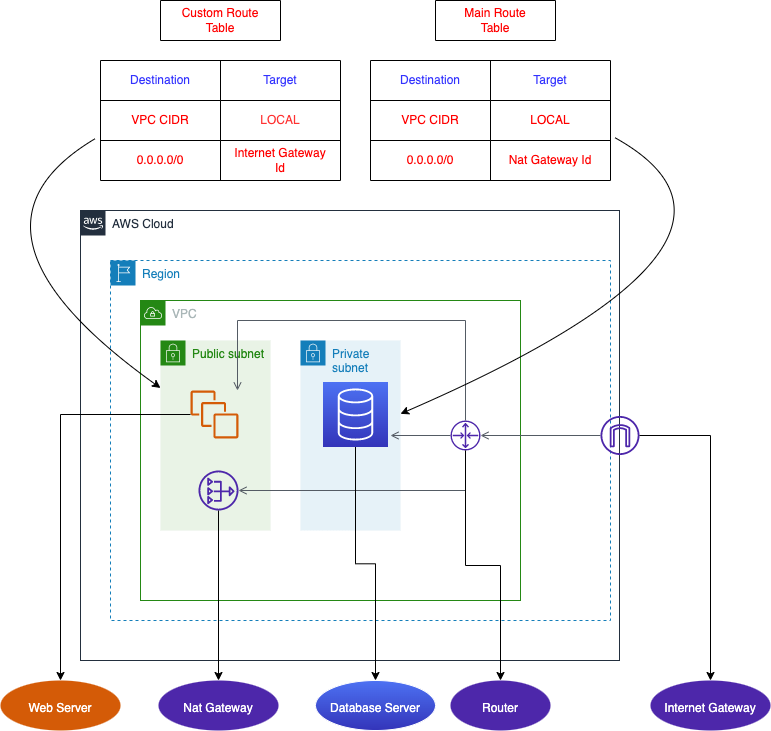

The diagram above was exported from draw.io. Its source (the exported page's mxGraphModel, read from the mxfile embedded in the PNG):
<mxGraphModel dx="1772" dy="1697" grid="1" gridSize="10" guides="1" tooltips="1" connect="1" arrows="1" fold="1" page="1" pageScale="1" pageWidth="827" pageHeight="1169" math="0" shadow="0">
  <root>
    <mxCell id="0" />
    <mxCell id="1" parent="0" />
    <mxCell id="EN6SPJ3t8M61wVDVq82q-1" value="AWS Cloud" style="points=[[0,0],[0.25,0],[0.5,0],[0.75,0],[1,0],[1,0.25],[1,0.5],[1,0.75],[1,1],[0.75,1],[0.5,1],[0.25,1],[0,1],[0,0.75],[0,0.5],[0,0.25]];outlineConnect=0;gradientColor=none;html=1;whiteSpace=wrap;fontSize=12;fontStyle=0;container=1;pointerEvents=0;collapsible=0;recursiveResize=0;shape=mxgraph.aws4.group;grIcon=mxgraph.aws4.group_aws_cloud_alt;strokeColor=#232F3E;fillColor=none;verticalAlign=top;align=left;spacingLeft=30;fontColor=#232F3E;dashed=0;" vertex="1" parent="1">
      <mxGeometry x="30" y="70" width="539" height="450" as="geometry" />
    </mxCell>
    <mxCell id="EN6SPJ3t8M61wVDVq82q-2" value="Region" style="points=[[0,0],[0.25,0],[0.5,0],[0.75,0],[1,0],[1,0.25],[1,0.5],[1,0.75],[1,1],[0.75,1],[0.5,1],[0.25,1],[0,1],[0,0.75],[0,0.5],[0,0.25]];outlineConnect=0;gradientColor=none;html=1;whiteSpace=wrap;fontSize=12;fontStyle=0;container=1;pointerEvents=0;collapsible=0;recursiveResize=0;shape=mxgraph.aws4.group;grIcon=mxgraph.aws4.group_region;strokeColor=#147EBA;fillColor=none;verticalAlign=top;align=left;spacingLeft=30;fontColor=#147EBA;dashed=1;" vertex="1" parent="EN6SPJ3t8M61wVDVq82q-1">
      <mxGeometry x="30" y="50" width="500" height="360" as="geometry" />
    </mxCell>
    <mxCell id="EN6SPJ3t8M61wVDVq82q-3" value="VPC" style="points=[[0,0],[0.25,0],[0.5,0],[0.75,0],[1,0],[1,0.25],[1,0.5],[1,0.75],[1,1],[0.75,1],[0.5,1],[0.25,1],[0,1],[0,0.75],[0,0.5],[0,0.25]];outlineConnect=0;gradientColor=none;html=1;whiteSpace=wrap;fontSize=12;fontStyle=0;container=1;pointerEvents=0;collapsible=0;recursiveResize=0;shape=mxgraph.aws4.group;grIcon=mxgraph.aws4.group_vpc;strokeColor=#248814;fillColor=none;verticalAlign=top;align=left;spacingLeft=30;fontColor=#AAB7B8;dashed=0;" vertex="1" parent="EN6SPJ3t8M61wVDVq82q-2">
      <mxGeometry x="30" y="40" width="380" height="300" as="geometry" />
    </mxCell>
    <mxCell id="EN6SPJ3t8M61wVDVq82q-10" value="" style="sketch=0;outlineConnect=0;fontColor=#232F3E;gradientColor=none;fillColor=#4D27AA;strokeColor=none;dashed=0;verticalLabelPosition=bottom;verticalAlign=top;align=center;html=1;fontSize=12;fontStyle=0;aspect=fixed;pointerEvents=1;shape=mxgraph.aws4.router;" vertex="1" parent="EN6SPJ3t8M61wVDVq82q-3">
      <mxGeometry x="310" y="120" width="30" height="30" as="geometry" />
    </mxCell>
    <mxCell id="EN6SPJ3t8M61wVDVq82q-4" value="Public subnet" style="points=[[0,0],[0.25,0],[0.5,0],[0.75,0],[1,0],[1,0.25],[1,0.5],[1,0.75],[1,1],[0.75,1],[0.5,1],[0.25,1],[0,1],[0,0.75],[0,0.5],[0,0.25]];outlineConnect=0;gradientColor=none;html=1;whiteSpace=wrap;fontSize=12;fontStyle=0;container=1;pointerEvents=0;collapsible=0;recursiveResize=0;shape=mxgraph.aws4.group;grIcon=mxgraph.aws4.group_security_group;grStroke=0;strokeColor=#248814;fillColor=#E9F3E6;verticalAlign=top;align=left;spacingLeft=30;fontColor=#248814;dashed=0;" vertex="1" parent="EN6SPJ3t8M61wVDVq82q-3">
      <mxGeometry x="20" y="40" width="110" height="190" as="geometry" />
    </mxCell>
    <mxCell id="EN6SPJ3t8M61wVDVq82q-6" value="" style="sketch=0;outlineConnect=0;fontColor=#232F3E;gradientColor=none;fillColor=#D45B07;strokeColor=none;dashed=0;verticalLabelPosition=bottom;verticalAlign=top;align=center;html=1;fontSize=12;fontStyle=0;aspect=fixed;pointerEvents=1;shape=mxgraph.aws4.instances;" vertex="1" parent="EN6SPJ3t8M61wVDVq82q-4">
      <mxGeometry x="30" y="50" width="48" height="48" as="geometry" />
    </mxCell>
    <mxCell id="EN6SPJ3t8M61wVDVq82q-9" value="" style="sketch=0;outlineConnect=0;fontColor=#232F3E;gradientColor=none;fillColor=#4D27AA;strokeColor=none;dashed=0;verticalLabelPosition=bottom;verticalAlign=top;align=center;html=1;fontSize=12;fontStyle=0;aspect=fixed;pointerEvents=1;shape=mxgraph.aws4.nat_gateway;" vertex="1" parent="EN6SPJ3t8M61wVDVq82q-4">
      <mxGeometry x="38" y="130" width="40" height="40" as="geometry" />
    </mxCell>
    <mxCell id="EN6SPJ3t8M61wVDVq82q-5" value="Private subnet" style="points=[[0,0],[0.25,0],[0.5,0],[0.75,0],[1,0],[1,0.25],[1,0.5],[1,0.75],[1,1],[0.75,1],[0.5,1],[0.25,1],[0,1],[0,0.75],[0,0.5],[0,0.25]];outlineConnect=0;gradientColor=none;html=1;whiteSpace=wrap;fontSize=12;fontStyle=0;container=1;pointerEvents=0;collapsible=0;recursiveResize=0;shape=mxgraph.aws4.group;grIcon=mxgraph.aws4.group_security_group;grStroke=0;strokeColor=#147EBA;fillColor=#E6F2F8;verticalAlign=top;align=left;spacingLeft=30;fontColor=#147EBA;dashed=0;" vertex="1" parent="EN6SPJ3t8M61wVDVq82q-3">
      <mxGeometry x="160" y="40" width="100" height="190" as="geometry" />
    </mxCell>
    <mxCell id="EN6SPJ3t8M61wVDVq82q-8" value="" style="sketch=0;points=[[0,0,0],[0.25,0,0],[0.5,0,0],[0.75,0,0],[1,0,0],[0,1,0],[0.25,1,0],[0.5,1,0],[0.75,1,0],[1,1,0],[0,0.25,0],[0,0.5,0],[0,0.75,0],[1,0.25,0],[1,0.5,0],[1,0.75,0]];outlineConnect=0;fontColor=#232F3E;gradientColor=#4D72F3;gradientDirection=north;fillColor=#3334B9;strokeColor=#ffffff;dashed=0;verticalLabelPosition=bottom;verticalAlign=top;align=center;html=1;fontSize=12;fontStyle=0;aspect=fixed;shape=mxgraph.aws4.resourceIcon;resIcon=mxgraph.aws4.database;" vertex="1" parent="EN6SPJ3t8M61wVDVq82q-5">
      <mxGeometry x="22.5" y="41.5" width="65" height="65" as="geometry" />
    </mxCell>
    <mxCell id="EN6SPJ3t8M61wVDVq82q-31" value="" style="edgeStyle=orthogonalEdgeStyle;html=1;endArrow=none;elbow=vertical;startArrow=open;startFill=0;strokeColor=#545B64;rounded=0;fontColor=#FFFFFF;" edge="1" parent="EN6SPJ3t8M61wVDVq82q-3" target="EN6SPJ3t8M61wVDVq82q-10">
      <mxGeometry width="100" relative="1" as="geometry">
        <mxPoint x="250" y="135" as="sourcePoint" />
        <mxPoint x="410" y="150" as="targetPoint" />
      </mxGeometry>
    </mxCell>
    <mxCell id="EN6SPJ3t8M61wVDVq82q-32" value="" style="edgeStyle=orthogonalEdgeStyle;html=1;endArrow=none;elbow=vertical;startArrow=open;startFill=0;strokeColor=#545B64;rounded=0;fontColor=#FFFFFF;" edge="1" parent="EN6SPJ3t8M61wVDVq82q-3" source="EN6SPJ3t8M61wVDVq82q-6" target="EN6SPJ3t8M61wVDVq82q-10">
      <mxGeometry width="100" relative="1" as="geometry">
        <mxPoint x="310" y="150" as="sourcePoint" />
        <mxPoint x="410" y="150" as="targetPoint" />
        <Array as="points">
          <mxPoint x="97" y="20" />
          <mxPoint x="325" y="20" />
        </Array>
      </mxGeometry>
    </mxCell>
    <mxCell id="EN6SPJ3t8M61wVDVq82q-33" value="" style="edgeStyle=orthogonalEdgeStyle;html=1;endArrow=none;elbow=vertical;startArrow=open;startFill=0;strokeColor=#545B64;rounded=0;fontColor=#FFFFFF;" edge="1" parent="EN6SPJ3t8M61wVDVq82q-3" source="EN6SPJ3t8M61wVDVq82q-9" target="EN6SPJ3t8M61wVDVq82q-10">
      <mxGeometry width="100" relative="1" as="geometry">
        <mxPoint x="310" y="150" as="sourcePoint" />
        <mxPoint x="410" y="150" as="targetPoint" />
        <Array as="points">
          <mxPoint x="325" y="190" />
        </Array>
      </mxGeometry>
    </mxCell>
    <mxCell id="EN6SPJ3t8M61wVDVq82q-11" value="" style="sketch=0;outlineConnect=0;fontColor=#232F3E;gradientColor=none;fillColor=#4D27AA;strokeColor=none;dashed=0;verticalLabelPosition=bottom;verticalAlign=top;align=center;html=1;fontSize=12;fontStyle=0;aspect=fixed;pointerEvents=1;shape=mxgraph.aws4.internet_gateway;" vertex="1" parent="EN6SPJ3t8M61wVDVq82q-1">
      <mxGeometry x="520" y="205.5" width="39" height="39" as="geometry" />
    </mxCell>
    <mxCell id="EN6SPJ3t8M61wVDVq82q-29" value="" style="edgeStyle=orthogonalEdgeStyle;html=1;endArrow=none;elbow=vertical;startArrow=open;startFill=0;strokeColor=#545B64;rounded=0;fontColor=#FFFFFF;" edge="1" parent="EN6SPJ3t8M61wVDVq82q-1" source="EN6SPJ3t8M61wVDVq82q-10" target="EN6SPJ3t8M61wVDVq82q-11">
      <mxGeometry width="100" relative="1" as="geometry">
        <mxPoint x="370" y="240" as="sourcePoint" />
        <mxPoint x="470" y="240" as="targetPoint" />
      </mxGeometry>
    </mxCell>
    <mxCell id="EN6SPJ3t8M61wVDVq82q-17" value="&lt;br&gt;Database Server" style="ellipse;whiteSpace=wrap;html=1;verticalAlign=top;fillColor=#3334B9;strokeColor=#ffffff;fontColor=#FFFFFF;sketch=0;gradientColor=#4D72F3;gradientDirection=north;dashed=0;fontStyle=0;" vertex="1" parent="1">
      <mxGeometry x="265" y="540" width="120" height="50" as="geometry" />
    </mxCell>
    <mxCell id="EN6SPJ3t8M61wVDVq82q-18" value="" style="edgeStyle=orthogonalEdgeStyle;rounded=0;orthogonalLoop=1;jettySize=auto;html=1;" edge="1" parent="1" source="EN6SPJ3t8M61wVDVq82q-8" target="EN6SPJ3t8M61wVDVq82q-17">
      <mxGeometry relative="1" as="geometry" />
    </mxCell>
    <mxCell id="EN6SPJ3t8M61wVDVq82q-21" value="&lt;br&gt;Router" style="ellipse;whiteSpace=wrap;html=1;verticalAlign=top;fillColor=#4D27AA;strokeColor=none;fontColor=#FFFFFF;sketch=0;gradientColor=none;dashed=0;fontStyle=0;" vertex="1" parent="1">
      <mxGeometry x="400" y="540" width="100" height="50" as="geometry" />
    </mxCell>
    <mxCell id="EN6SPJ3t8M61wVDVq82q-22" value="" style="edgeStyle=orthogonalEdgeStyle;rounded=0;orthogonalLoop=1;jettySize=auto;html=1;fontColor=#FFFFFF;" edge="1" parent="1" source="EN6SPJ3t8M61wVDVq82q-10" target="EN6SPJ3t8M61wVDVq82q-21">
      <mxGeometry relative="1" as="geometry" />
    </mxCell>
    <mxCell id="EN6SPJ3t8M61wVDVq82q-23" value="&lt;br&gt;Nat Gateway" style="ellipse;whiteSpace=wrap;html=1;verticalAlign=top;fillColor=#4D27AA;strokeColor=none;fontColor=#FFFFFF;sketch=0;gradientColor=none;dashed=0;fontStyle=0;" vertex="1" parent="1">
      <mxGeometry x="108" y="540" width="120" height="50" as="geometry" />
    </mxCell>
    <mxCell id="EN6SPJ3t8M61wVDVq82q-24" value="" style="edgeStyle=orthogonalEdgeStyle;rounded=0;orthogonalLoop=1;jettySize=auto;html=1;fontColor=#FFFFFF;" edge="1" parent="1" source="EN6SPJ3t8M61wVDVq82q-9" target="EN6SPJ3t8M61wVDVq82q-23">
      <mxGeometry relative="1" as="geometry" />
    </mxCell>
    <mxCell id="EN6SPJ3t8M61wVDVq82q-25" value="&lt;br&gt;Web Server" style="ellipse;whiteSpace=wrap;html=1;verticalAlign=top;fillColor=#D45B07;strokeColor=none;fontColor=#FFFFFF;sketch=0;gradientColor=none;dashed=0;fontStyle=0;" vertex="1" parent="1">
      <mxGeometry x="-50" y="540" width="120" height="50" as="geometry" />
    </mxCell>
    <mxCell id="EN6SPJ3t8M61wVDVq82q-26" value="" style="edgeStyle=orthogonalEdgeStyle;rounded=0;orthogonalLoop=1;jettySize=auto;html=1;fontColor=#FFFFFF;" edge="1" parent="1" source="EN6SPJ3t8M61wVDVq82q-6" target="EN6SPJ3t8M61wVDVq82q-25">
      <mxGeometry relative="1" as="geometry" />
    </mxCell>
    <mxCell id="EN6SPJ3t8M61wVDVq82q-27" value="&lt;br&gt;Internet Gateway" style="ellipse;whiteSpace=wrap;html=1;verticalAlign=top;fillColor=#4D27AA;strokeColor=none;fontColor=#FFFFFF;sketch=0;gradientColor=none;dashed=0;fontStyle=0;" vertex="1" parent="1">
      <mxGeometry x="600" y="540" width="120" height="50" as="geometry" />
    </mxCell>
    <mxCell id="EN6SPJ3t8M61wVDVq82q-28" value="" style="edgeStyle=orthogonalEdgeStyle;rounded=0;orthogonalLoop=1;jettySize=auto;html=1;fontColor=#FFFFFF;" edge="1" parent="1" source="EN6SPJ3t8M61wVDVq82q-11" target="EN6SPJ3t8M61wVDVq82q-27">
      <mxGeometry relative="1" as="geometry" />
    </mxCell>
    <mxCell id="EN6SPJ3t8M61wVDVq82q-41" value="" style="shape=table;startSize=0;container=1;collapsible=0;childLayout=tableLayout;fontColor=#3333FF;" vertex="1" parent="1">
      <mxGeometry x="50" y="-80" width="240" height="120" as="geometry" />
    </mxCell>
    <mxCell id="EN6SPJ3t8M61wVDVq82q-42" value="" style="shape=tableRow;horizontal=0;startSize=0;swimlaneHead=0;swimlaneBody=0;top=0;left=0;bottom=0;right=0;collapsible=0;dropTarget=0;fillColor=none;points=[[0,0.5],[1,0.5]];portConstraint=eastwest;fontColor=#FFFFFF;" vertex="1" parent="EN6SPJ3t8M61wVDVq82q-41">
      <mxGeometry width="240" height="40" as="geometry" />
    </mxCell>
    <mxCell id="EN6SPJ3t8M61wVDVq82q-43" value="Destination" style="shape=partialRectangle;html=1;whiteSpace=wrap;connectable=0;overflow=hidden;fillColor=none;top=0;left=0;bottom=0;right=0;pointerEvents=1;fontColor=#3333FF;" vertex="1" parent="EN6SPJ3t8M61wVDVq82q-42">
      <mxGeometry width="120" height="40" as="geometry">
        <mxRectangle width="120" height="40" as="alternateBounds" />
      </mxGeometry>
    </mxCell>
    <mxCell id="EN6SPJ3t8M61wVDVq82q-44" value="Target" style="shape=partialRectangle;html=1;whiteSpace=wrap;connectable=0;overflow=hidden;fillColor=none;top=0;left=0;bottom=0;right=0;pointerEvents=1;fontColor=#3333FF;" vertex="1" parent="EN6SPJ3t8M61wVDVq82q-42">
      <mxGeometry x="120" width="120" height="40" as="geometry">
        <mxRectangle width="120" height="40" as="alternateBounds" />
      </mxGeometry>
    </mxCell>
    <mxCell id="EN6SPJ3t8M61wVDVq82q-45" value="" style="shape=tableRow;horizontal=0;startSize=0;swimlaneHead=0;swimlaneBody=0;top=0;left=0;bottom=0;right=0;collapsible=0;dropTarget=0;fillColor=none;points=[[0,0.5],[1,0.5]];portConstraint=eastwest;fontColor=#FFFFFF;" vertex="1" parent="EN6SPJ3t8M61wVDVq82q-41">
      <mxGeometry y="40" width="240" height="40" as="geometry" />
    </mxCell>
    <mxCell id="EN6SPJ3t8M61wVDVq82q-46" value="&lt;font color=&quot;#ff0000&quot;&gt;VPC CIDR&lt;/font&gt;" style="shape=partialRectangle;html=1;whiteSpace=wrap;connectable=0;overflow=hidden;fillColor=none;top=0;left=0;bottom=0;right=0;pointerEvents=1;fontColor=#FFFFFF;" vertex="1" parent="EN6SPJ3t8M61wVDVq82q-45">
      <mxGeometry width="120" height="40" as="geometry">
        <mxRectangle width="120" height="40" as="alternateBounds" />
      </mxGeometry>
    </mxCell>
    <mxCell id="EN6SPJ3t8M61wVDVq82q-47" value="&lt;font color=&quot;#ff3333&quot;&gt;LOCAL&lt;/font&gt;" style="shape=partialRectangle;html=1;whiteSpace=wrap;connectable=0;overflow=hidden;fillColor=none;top=0;left=0;bottom=0;right=0;pointerEvents=1;fontColor=#FFFFFF;" vertex="1" parent="EN6SPJ3t8M61wVDVq82q-45">
      <mxGeometry x="120" width="120" height="40" as="geometry">
        <mxRectangle width="120" height="40" as="alternateBounds" />
      </mxGeometry>
    </mxCell>
    <mxCell id="EN6SPJ3t8M61wVDVq82q-48" value="" style="shape=tableRow;horizontal=0;startSize=0;swimlaneHead=0;swimlaneBody=0;top=0;left=0;bottom=0;right=0;collapsible=0;dropTarget=0;fillColor=none;points=[[0,0.5],[1,0.5]];portConstraint=eastwest;fontColor=#FFFFFF;" vertex="1" parent="EN6SPJ3t8M61wVDVq82q-41">
      <mxGeometry y="80" width="240" height="40" as="geometry" />
    </mxCell>
    <mxCell id="EN6SPJ3t8M61wVDVq82q-49" value="0.0.0.0/0" style="shape=partialRectangle;html=1;whiteSpace=wrap;connectable=0;overflow=hidden;fillColor=none;top=0;left=0;bottom=0;right=0;pointerEvents=1;fontColor=#FF0000;" vertex="1" parent="EN6SPJ3t8M61wVDVq82q-48">
      <mxGeometry width="120" height="40" as="geometry">
        <mxRectangle width="120" height="40" as="alternateBounds" />
      </mxGeometry>
    </mxCell>
    <mxCell id="EN6SPJ3t8M61wVDVq82q-50" value="Internet Gateway&lt;br&gt;Id" style="shape=partialRectangle;html=1;whiteSpace=wrap;connectable=0;overflow=hidden;fillColor=none;top=0;left=0;bottom=0;right=0;pointerEvents=1;fontColor=#FF0000;" vertex="1" parent="EN6SPJ3t8M61wVDVq82q-48">
      <mxGeometry x="120" width="120" height="40" as="geometry">
        <mxRectangle width="120" height="40" as="alternateBounds" />
      </mxGeometry>
    </mxCell>
    <mxCell id="EN6SPJ3t8M61wVDVq82q-51" value="" style="shape=table;startSize=0;container=1;collapsible=0;childLayout=tableLayout;fontColor=#3333FF;" vertex="1" parent="1">
      <mxGeometry x="320" y="-80" width="240" height="120" as="geometry" />
    </mxCell>
    <mxCell id="EN6SPJ3t8M61wVDVq82q-52" value="" style="shape=tableRow;horizontal=0;startSize=0;swimlaneHead=0;swimlaneBody=0;top=0;left=0;bottom=0;right=0;collapsible=0;dropTarget=0;fillColor=none;points=[[0,0.5],[1,0.5]];portConstraint=eastwest;fontColor=#FFFFFF;" vertex="1" parent="EN6SPJ3t8M61wVDVq82q-51">
      <mxGeometry width="240" height="40" as="geometry" />
    </mxCell>
    <mxCell id="EN6SPJ3t8M61wVDVq82q-53" value="Destination" style="shape=partialRectangle;html=1;whiteSpace=wrap;connectable=0;overflow=hidden;fillColor=none;top=0;left=0;bottom=0;right=0;pointerEvents=1;fontColor=#3333FF;" vertex="1" parent="EN6SPJ3t8M61wVDVq82q-52">
      <mxGeometry width="120" height="40" as="geometry">
        <mxRectangle width="120" height="40" as="alternateBounds" />
      </mxGeometry>
    </mxCell>
    <mxCell id="EN6SPJ3t8M61wVDVq82q-54" value="Target" style="shape=partialRectangle;html=1;whiteSpace=wrap;connectable=0;overflow=hidden;fillColor=none;top=0;left=0;bottom=0;right=0;pointerEvents=1;fontColor=#3333FF;" vertex="1" parent="EN6SPJ3t8M61wVDVq82q-52">
      <mxGeometry x="120" width="120" height="40" as="geometry">
        <mxRectangle width="120" height="40" as="alternateBounds" />
      </mxGeometry>
    </mxCell>
    <mxCell id="EN6SPJ3t8M61wVDVq82q-55" value="" style="shape=tableRow;horizontal=0;startSize=0;swimlaneHead=0;swimlaneBody=0;top=0;left=0;bottom=0;right=0;collapsible=0;dropTarget=0;fillColor=none;points=[[0,0.5],[1,0.5]];portConstraint=eastwest;fontColor=#FFFFFF;" vertex="1" parent="EN6SPJ3t8M61wVDVq82q-51">
      <mxGeometry y="40" width="240" height="40" as="geometry" />
    </mxCell>
    <mxCell id="EN6SPJ3t8M61wVDVq82q-56" value="VPC CIDR" style="shape=partialRectangle;html=1;whiteSpace=wrap;connectable=0;overflow=hidden;fillColor=none;top=0;left=0;bottom=0;right=0;pointerEvents=1;fontColor=#FF0000;" vertex="1" parent="EN6SPJ3t8M61wVDVq82q-55">
      <mxGeometry width="120" height="40" as="geometry">
        <mxRectangle width="120" height="40" as="alternateBounds" />
      </mxGeometry>
    </mxCell>
    <mxCell id="EN6SPJ3t8M61wVDVq82q-57" value="LOCAL" style="shape=partialRectangle;html=1;whiteSpace=wrap;connectable=0;overflow=hidden;fillColor=none;top=0;left=0;bottom=0;right=0;pointerEvents=1;fontColor=#FF0000;" vertex="1" parent="EN6SPJ3t8M61wVDVq82q-55">
      <mxGeometry x="120" width="120" height="40" as="geometry">
        <mxRectangle width="120" height="40" as="alternateBounds" />
      </mxGeometry>
    </mxCell>
    <mxCell id="EN6SPJ3t8M61wVDVq82q-58" value="" style="shape=tableRow;horizontal=0;startSize=0;swimlaneHead=0;swimlaneBody=0;top=0;left=0;bottom=0;right=0;collapsible=0;dropTarget=0;fillColor=none;points=[[0,0.5],[1,0.5]];portConstraint=eastwest;fontColor=#FFFFFF;" vertex="1" parent="EN6SPJ3t8M61wVDVq82q-51">
      <mxGeometry y="80" width="240" height="40" as="geometry" />
    </mxCell>
    <mxCell id="EN6SPJ3t8M61wVDVq82q-59" value="0.0.0.0/0" style="shape=partialRectangle;html=1;whiteSpace=wrap;connectable=0;overflow=hidden;fillColor=none;top=0;left=0;bottom=0;right=0;pointerEvents=1;fontColor=#FF0000;" vertex="1" parent="EN6SPJ3t8M61wVDVq82q-58">
      <mxGeometry width="120" height="40" as="geometry">
        <mxRectangle width="120" height="40" as="alternateBounds" />
      </mxGeometry>
    </mxCell>
    <mxCell id="EN6SPJ3t8M61wVDVq82q-60" value="&lt;font color=&quot;#ff0000&quot;&gt;Nat Gateway Id&lt;/font&gt;" style="shape=partialRectangle;html=1;whiteSpace=wrap;connectable=0;overflow=hidden;fillColor=none;top=0;left=0;bottom=0;right=0;pointerEvents=1;fontColor=#FFFFFF;" vertex="1" parent="EN6SPJ3t8M61wVDVq82q-58">
      <mxGeometry x="120" width="120" height="40" as="geometry">
        <mxRectangle width="120" height="40" as="alternateBounds" />
      </mxGeometry>
    </mxCell>
    <mxCell id="EN6SPJ3t8M61wVDVq82q-61" value="" style="shape=table;startSize=0;container=1;collapsible=0;childLayout=tableLayout;fontColor=#FF0000;" vertex="1" parent="1">
      <mxGeometry x="385" y="-140" width="120" height="40" as="geometry" />
    </mxCell>
    <mxCell id="EN6SPJ3t8M61wVDVq82q-62" value="" style="shape=tableRow;horizontal=0;startSize=0;swimlaneHead=0;swimlaneBody=0;top=0;left=0;bottom=0;right=0;collapsible=0;dropTarget=0;fillColor=none;points=[[0,0.5],[1,0.5]];portConstraint=eastwest;fontColor=#FF0000;" vertex="1" parent="EN6SPJ3t8M61wVDVq82q-61">
      <mxGeometry width="120" height="40" as="geometry" />
    </mxCell>
    <mxCell id="EN6SPJ3t8M61wVDVq82q-63" value="Main Route&lt;br&gt;Table" style="shape=partialRectangle;html=1;whiteSpace=wrap;connectable=0;overflow=hidden;fillColor=none;top=0;left=0;bottom=0;right=0;pointerEvents=1;fontColor=#FF0000;" vertex="1" parent="EN6SPJ3t8M61wVDVq82q-62">
      <mxGeometry width="120" height="40" as="geometry">
        <mxRectangle width="120" height="40" as="alternateBounds" />
      </mxGeometry>
    </mxCell>
    <mxCell id="EN6SPJ3t8M61wVDVq82q-64" value="" style="shape=table;startSize=0;container=1;collapsible=0;childLayout=tableLayout;fontColor=#FF0000;" vertex="1" parent="1">
      <mxGeometry x="110" y="-140" width="120" height="40" as="geometry" />
    </mxCell>
    <mxCell id="EN6SPJ3t8M61wVDVq82q-65" value="" style="shape=tableRow;horizontal=0;startSize=0;swimlaneHead=0;swimlaneBody=0;top=0;left=0;bottom=0;right=0;collapsible=0;dropTarget=0;fillColor=none;points=[[0,0.5],[1,0.5]];portConstraint=eastwest;fontColor=#FF0000;" vertex="1" parent="EN6SPJ3t8M61wVDVq82q-64">
      <mxGeometry width="120" height="40" as="geometry" />
    </mxCell>
    <mxCell id="EN6SPJ3t8M61wVDVq82q-66" value="Custom Route&lt;br&gt;Table" style="shape=partialRectangle;html=1;whiteSpace=wrap;connectable=0;overflow=hidden;fillColor=none;top=0;left=0;bottom=0;right=0;pointerEvents=1;fontColor=#FF0000;" vertex="1" parent="EN6SPJ3t8M61wVDVq82q-65">
      <mxGeometry width="120" height="40" as="geometry">
        <mxRectangle width="120" height="40" as="alternateBounds" />
      </mxGeometry>
    </mxCell>
    <mxCell id="EN6SPJ3t8M61wVDVq82q-67" value="" style="curved=1;endArrow=classic;html=1;rounded=0;fontColor=#FF0000;exitX=1.017;exitY=0.925;exitDx=0;exitDy=0;exitPerimeter=0;" edge="1" parent="1" source="EN6SPJ3t8M61wVDVq82q-55" target="EN6SPJ3t8M61wVDVq82q-5">
      <mxGeometry width="50" height="50" relative="1" as="geometry">
        <mxPoint x="630" y="80" as="sourcePoint" />
        <mxPoint x="680" y="30" as="targetPoint" />
        <Array as="points">
          <mxPoint x="750" y="100" />
        </Array>
      </mxGeometry>
    </mxCell>
    <mxCell id="EN6SPJ3t8M61wVDVq82q-68" value="" style="curved=1;endArrow=classic;html=1;rounded=0;fontColor=#FF0000;entryX=0;entryY=0.25;entryDx=0;entryDy=0;exitX=-0.021;exitY=0.95;exitDx=0;exitDy=0;exitPerimeter=0;" edge="1" parent="1" source="EN6SPJ3t8M61wVDVq82q-45" target="EN6SPJ3t8M61wVDVq82q-4">
      <mxGeometry width="50" height="50" relative="1" as="geometry">
        <mxPoint x="-70" y="70" as="sourcePoint" />
        <mxPoint x="-20" y="20" as="targetPoint" />
        <Array as="points">
          <mxPoint x="-110" y="90" />
        </Array>
      </mxGeometry>
    </mxCell>
  </root>
</mxGraphModel>